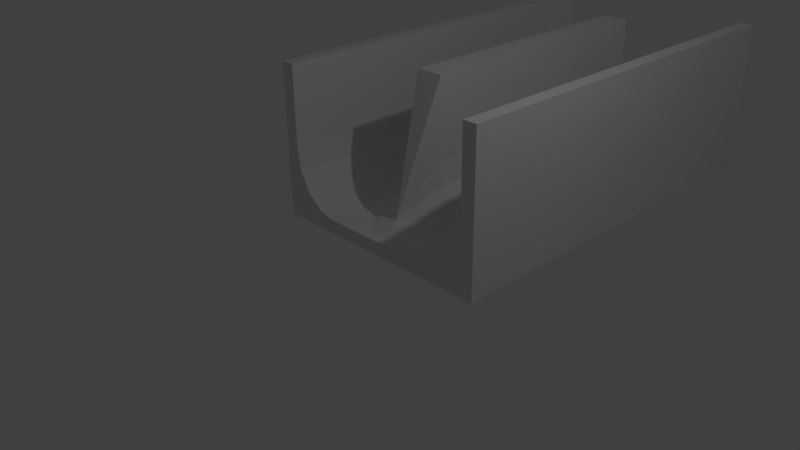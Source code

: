# Source: GlijParcoursRecht_SplitsingSmall.blend  (saved by Blender 2.73.0; exported with 4.5.12 LTS)
import bpy
from mathutils import Matrix  # noqa: F401  (used for matrix-valued properties, if any)

bpy.ops.wm.read_factory_settings(use_empty=True)
scene = bpy.context.scene
scene.name = 'Scene'

# ---- collections
col_collection_1 = bpy.data.collections.new('Collection 1'); scene.collection.children.link(col_collection_1)

# ---- materials (node trees are filled in below, after node groups)
mat_material = bpy.data.materials.new('Material')
mat_material.alpha_threshold = 0.0
mat_material.use_transparent_shadow = False
mat_material.roughness = 0.5
mat_material.line_color = (0.0, 0.0, 0.0, 1.0)

# ---- material node trees

# ---- world
world_world = bpy.data.worlds.new('World'); scene.world = world_world
world_world.color = (0.05088, 0.05088, 0.05088)
world_world.use_sun_shadow = False
world_world.sun_shadow_jitter_overblur = 0.0
world_world.cycles.sampling_method = 'MANUAL'
world_world.cycles.sample_map_resolution = 256

# ---- cameras
cam_camera = bpy.data.cameras.new('Camera')
cam_camera.clip_end = 100.0
cam_camera.lens = 35.0
cam_camera.sensor_width = 32.0
cam_camera.sensor_height = 18.0
cam_camera.ortho_scale = 7.314
cam_camera.dof.focus_distance = 0.0
cam_camera.dof.aperture_fstop = 128.0

# ---- lights
light_lamp = bpy.data.lights.new('Lamp', 'POINT')
light_lamp.transmission_factor = 0.0
light_lamp.cutoff_distance = 30.0
light_lamp.energy = 100.0
light_lamp.shadow_buffer_clip_start = 1.001
light_lamp.shadow_soft_size = 0.1
light_lamp.shadow_maximum_resolution = 0.006
light_lamp.use_absolute_resolution = True
light_lamp.cycles.use_multiple_importance_sampling = False

# ---- meshes
me_cube_002 = bpy.data.meshes.new('Cube.002')
me_cube_002.from_pydata([(-0.2, 3.0, 2.2), (-0.2, 5.0, 2.2), (-0.2, 5.0, 0.2), (-0.2, 3.0, 0.2), (2.146e-07, 3.0, 2.2), (3.972e-08, 5.0, 2.2), (3.972e-08, 5.0, -1.937e-07), (2.146e-07, 3.0, 1.937e-07), (-0.2, 3.0, 0.2), (-0.2, 5.0, 0.2), (-0.2, 5.0, 1.039), (-0.2, 3.0, 1.039), (-0.2528, 3.0, 0.7177), (-0.4033, 3.0, 0.4456), (-0.6285, 3.0, 0.2638), (-0.85, 3.0, 0.2), (-0.85, 5.0, 0.2), (-0.6285, 5.0, 0.2638), (-0.4033, 5.0, 0.4456), (-0.2528, 5.0, 0.7177), (-0.2, 3.0, 5.96e-08), (-0.2, 5.0, -5.96e-08), (0.2003, 5.0, 2.2), (0.2003, 3.0, 2.2), (0.2003, 5.0, 0.2), (0.0003068, 5.0, 2.2), (0.0003074, 3.0, 2.2), (0.0003074, 3.0, -1.937e-07), (0.0003068, 5.0, 1.937e-07), (0.2003, 5.0, 0.2), (0.2003, 3.0, 0.2), (0.2003, 3.0, 1.039), (0.2003, 5.0, 1.039), (0.2531, 5.0, 0.7177), (0.4035, 5.0, 0.4456), (0.6287, 5.0, 0.2638), (0.8501, 5.0, 0.2), (0.8502, 3.0, 0.2), (0.6287, 3.0, 0.2638), (0.4035, 3.0, 0.4456), (0.2531, 3.0, 0.7177), (0.2003, 5.0, 5.96e-08), (0.2003, 3.0, -5.96e-08), (-0.6287, 5.4, 0.2), (0.6287, 5.4, 0.2), (-3.459e-08, 5.85, 0.2), (0.4035, 5.675, 0.2), (-0.4033, 5.675, 0.2), (0.2531, 5.8, 0.2), (-0.2528, 5.8, 0.2), (-0.2, 5.0, 0.3488), (0.2003, 5.0, 0.3488), (0.2531, 5.4, 0.3488), (-0.2528, 5.4, 0.3488), (-1.273e-08, 5.6, 0.3488), (0.2, 3.0, 2.2), (0.2, 1.0, 2.2), (0.2, 1.0, 0.2), (0.2, 3.0, 0.2), (9.536e-08, 3.0, 2.2), (1.51e-07, 1.0, 2.2), (1.51e-07, 1.0, -1.937e-07), (9.536e-08, 3.0, 1.937e-07), (0.2, 3.0, 0.2), (0.2, 1.0, 0.2), (0.2, 1.0, 1.039), (0.2, 3.0, 1.039), (0.2528, 3.0, 0.7177), (0.4033, 3.0, 0.4456), (0.6285, 3.0, 0.2638), (0.85, 3.0, 0.2), (0.85, 1.0, 0.2), (0.6285, 1.0, 0.2638), (0.4033, 1.0, 0.4456), (0.2528, 1.0, 0.7177), (0.2, 3.0, 5.96e-08), (0.2, 1.0, -5.96e-08), (-0.2003, 1.0, 2.2), (-0.2003, 3.0, 2.2), (-0.2003, 1.0, 0.2), (-0.0003066, 1.0, 2.2), (-0.0003071, 3.0, 2.2), (-0.0003071, 3.0, -1.937e-07), (-0.0003066, 1.0, 1.937e-07), (-0.2003, 1.0, 0.2), (-0.2003, 3.0, 0.2), (-0.2003, 3.0, 1.039), (-0.2003, 1.0, 1.039), (-0.2531, 1.0, 0.7177), (-0.4035, 1.0, 0.4456), (-0.6287, 1.0, 0.2638), (-0.8501, 1.0, 0.2), (-0.8501, 3.0, 0.2), (-0.6287, 3.0, 0.2638), (-0.4035, 3.0, 0.4456), (-0.2531, 3.0, 0.7177), (-0.2003, 1.0, 5.96e-08), (-0.2003, 3.0, -5.96e-08), (0.6287, 0.6, 0.2), (-0.6287, 0.6, 0.2), (1.061e-07, 0.15, 0.2), (-0.4035, 0.325, 0.2), (0.4033, 0.325, 0.2), (-0.2531, 0.2, 0.2), (0.2528, 0.2, 0.2), (0.2, 1.0, 0.3488), (-0.2003, 1.0, 0.3488), (-0.2531, 0.6, 0.3488), (0.2528, 0.6, 0.3488), (2.034e-07, 0.4, 0.3488)], [(43, 16), (43, 47), (10, 32), (98, 71), (98, 102), (65, 87)], [(0, 1, 2, 3), (4, 7, 6, 5), (0, 4, 5, 1), (4, 0, 3, 11, 8, 20, 7), (10, 11, 8, 9), (12, 11, 10, 19), (13, 12, 19, 18), (14, 13, 18, 17), (15, 14, 17, 16), (9, 8, 15, 16), (8, 11, 12, 13, 14, 15), (10, 9, 16, 17, 18, 19), (8, 9, 21, 20), (7, 6, 21, 20), (1, 5, 6, 21), (32, 22, 23, 31), (25, 28, 27, 26), (22, 25, 26, 23), (25, 22, 24, 32, 29, 41, 28), (31, 32, 29, 30), (33, 32, 31, 40), (34, 33, 40, 39), (35, 34, 39, 38), (36, 35, 38, 37), (30, 29, 36, 37), (29, 32, 33, 34, 35, 36), (31, 30, 37, 38, 39, 40), (29, 30, 42, 41), (28, 27, 42, 41), (23, 26, 27, 42), (9, 29, 51, 50), (16, 17, 47), (46, 48, 54, 52), (33, 34, 52, 54), (45, 49, 54, 48), (47, 17, 18, 53), (35, 46, 44, 36), (52, 34, 35, 46), (49, 47, 53, 54), (19, 10, 54), (19, 54, 53, 18), (32, 33, 54), (22, 32, 54), (10, 1, 54), (54, 1, 22), (55, 56, 57, 58), (59, 62, 61, 60), (55, 59, 60, 56), (59, 55, 58, 66, 63, 75, 62), (65, 66, 63, 64), (67, 66, 65, 74), (68, 67, 74, 73), (69, 68, 73, 72), (70, 69, 72, 71), (64, 63, 70, 71), (63, 66, 67, 68, 69, 70), (65, 64, 71, 72, 73, 74), (63, 64, 76, 75), (62, 61, 76, 75), (56, 60, 61, 76), (87, 77, 78, 86), (80, 83, 82, 81), (77, 80, 81, 78), (80, 77, 79, 87, 84, 96, 83), (86, 87, 84, 85), (88, 87, 86, 95), (89, 88, 95, 94), (90, 89, 94, 93), (91, 90, 93, 92), (85, 84, 91, 92), (84, 87, 88, 89, 90, 91), (86, 85, 92, 93, 94, 95), (84, 85, 97, 96), (83, 82, 97, 96), (78, 81, 82, 97), (64, 84, 106, 105), (71, 72, 102), (101, 103, 109, 107), (88, 89, 107, 109), (100, 104, 109, 103), (102, 72, 73, 108), (90, 101, 99, 91), (107, 89, 90, 101), (104, 102, 108, 109), (74, 65, 109), (74, 109, 108, 73), (87, 88, 109), (77, 87, 109), (65, 56, 109), (109, 56, 77)])
_uv = me_cube_002.uv_layers.new(name='UVMap')
_uv.uv.foreach_set('vector', [0.7229, 0.2128, 0.7229, 0.0, 0.9236, 9.132e-07, 0.9236, 0.2128, 0.5294, 0.7266, 0.5294, 0.4937, 0.7312, 0.4937, 0.7312, 0.7266, 0.9213, 0.4737, 0.9415, 0.4737, 0.9415, 0.6865, 0.9213, 0.6865, 0.3276, 0.7872, 0.3074, 0.7872, 0.3074, 0.5745, 0.3074, 0.6637, 0.3074, 0.5745, 0.3074, 0.5533, 0.3276, 0.5533, 0.8154, 0.9416, 0.8154, 0.7288, 0.8995, 0.7288, 0.8995, 0.9416, 0.1148, 0.3127, 0.1459, 0.3236, 0.08274, 0.5257, 0.05163, 0.5148, 0.08736, 0.3032, 0.1148, 0.3127, 0.05163, 0.5148, 0.02422, 0.5053, 0.3207, 0.3032, 0.298, 0.3032, 0.298, 0.09044, 0.3207, 0.09044, 0.3431, 0.3032, 0.3207, 0.3032, 0.3207, 0.09044, 0.3431, 0.09044, 0.3276, 0.9989, 0.3276, 0.7861, 0.3932, 0.7861, 0.3932, 0.9989, 0.3074, 0.5745, 0.3074, 0.6637, 0.3021, 0.6296, 0.2869, 0.6006, 0.2642, 0.5813, 0.2419, 0.5745, 0.06558, 0.797, 0.06558, 0.8861, 0.0, 0.8861, 0.02235, 0.8794, 0.04507, 0.86, 0.06025, 0.8311, 0.9599, 0.9416, 0.9599, 0.7288, 0.9799, 0.7288, 0.9799, 0.9416, 0.3074, 1.0, 0.3074, 0.7872, 0.3276, 0.7872, 0.3276, 1.0, 0.3229, 0.3032, 0.3431, 0.3032, 0.3431, 0.5372, 0.3229, 0.5372, 0.4128, 0.3405, 0.5294, 0.3405, 0.5294, 0.5533, 0.4128, 0.5533, 0.0, 0.797, 0.0, 0.5641, 0.2018, 0.5641, 0.2018, 0.797, 0.9438, 0.0, 0.9639, 1.015e-07, 0.9639, 0.2128, 0.9438, 0.2128, 0.8169, 0.4949, 0.7968, 0.4949, 0.7968, 0.2822, 0.7968, 0.3713, 0.7968, 0.2822, 0.7968, 0.2609, 0.8169, 0.2609, 0.8169, 0.4737, 0.8169, 0.2609, 0.9011, 0.2609, 0.9011, 0.4737, 0.3801, 0.3405, 0.4128, 0.3405, 0.4128, 0.5533, 0.3801, 0.5533, 0.3512, 0.3405, 0.3801, 0.3405, 0.3801, 0.5533, 0.3512, 0.5533, 0.1939, 0.09044, 0.2166, 0.09044, 0.2166, 0.3032, 0.1939, 0.3032, 0.1715, 0.09044, 0.1939, 0.09044, 0.1939, 0.3032, 0.1715, 0.3032, 0.5244, 0.7861, 0.5244, 0.9989, 0.4588, 0.9989, 0.4588, 0.7861, 0.7968, 0.2822, 0.7968, 0.3713, 0.7914, 0.3372, 0.7763, 0.3083, 0.7535, 0.289, 0.7312, 0.2822, 0.183, 0.797, 0.183, 0.8861, 0.1174, 0.8861, 0.1397, 0.8794, 0.1625, 0.86, 0.1776, 0.8311, 1.0, 0.7288, 1.0, 0.9416, 0.9799, 0.9416, 0.9799, 0.7288, 0.9415, 0.4737, 0.9415, 0.2609, 0.9616, 0.2609, 0.9616, 0.4737, 0.9011, 0.4949, 0.9213, 0.4949, 0.9213, 0.7288, 0.9011, 0.7288, 0.2942, 0.5458, 0.2942, 0.5032, 0.3092, 0.5032, 0.3092, 0.5458, 0.3431, 0.09044, 0.3207, 0.09044, 0.298, 0.01862, 0.2166, 0.01862, 0.2318, 0.00532, 0.2573, 0.0266, 0.2318, 0.04788, 0.3801, 0.3405, 0.3512, 0.3405, 0.3431, 0.2979, 0.3457, 0.2766, 0.2573, 0.0, 0.2828, 0.00532, 0.2573, 0.0266, 0.2318, 0.00532, 0.298, 0.01862, 0.3207, 0.09044, 0.298, 0.09044, 0.2828, 0.04788, 0.2021, 0.7135, 0.2152, 0.6391, 0.2217, 0.6763, 0.2217, 0.7249, 0.2318, 0.04788, 0.2166, 0.09044, 0.1939, 0.09044, 0.2166, 0.01862, 0.2828, 0.00532, 0.298, 0.01862, 0.2828, 0.04788, 0.2573, 0.0266, 0.05163, 0.5148, 0.08274, 0.5257, 0.0, 0.5641, 0.05163, 0.5148, 0.0, 0.5641, 0.003835, 0.5431, 0.02422, 0.5053, 0.4128, 0.3405, 0.3801, 0.3405, 0.3457, 0.2766, 0.5294, 0.3405, 0.4128, 0.3405, 0.3457, 0.2766, 0.08274, 0.5257, 0.1934, 0.5641, 0.0, 0.5641, 0.3194, 0.5032, 0.2792, 0.3078, 0.3194, 0.3032, 0.7301, 0.7266, 0.7301, 0.9394, 0.5294, 0.9394, 0.5294, 0.7266, 0.5294, 0.4937, 0.5294, 0.2609, 0.7312, 0.2609, 0.7312, 0.4937, 0.9438, 0.2128, 0.9236, 0.2128, 0.9236, 0.0, 0.9438, 1.332e-07, 0.2792, 0.5372, 0.259, 0.5372, 0.259, 0.3245, 0.259, 0.4137, 0.259, 0.3245, 0.259, 0.3032, 0.2792, 0.3032, 0.7312, 0.9416, 0.7312, 0.7288, 0.8154, 0.7288, 0.8154, 0.9416, 0.6442, 0.009522, 0.6753, 0.02033, 0.6121, 0.2224, 0.581, 0.2116, 0.6168, 0.0, 0.6442, 0.009522, 0.581, 0.2116, 0.5536, 0.2021, 0.1492, 0.3032, 0.1265, 0.3032, 0.1265, 0.09044, 0.1492, 0.09044, 0.1715, 0.3032, 0.1492, 0.3032, 0.1492, 0.09044, 0.1715, 0.09044, 0.3932, 0.9989, 0.3932, 0.7861, 0.4588, 0.7861, 0.4588, 0.9989, 0.259, 0.3245, 0.259, 0.4137, 0.2537, 0.3795, 0.2385, 0.3506, 0.2158, 0.3313, 0.1934, 0.3245, 0.1174, 0.9098, 0.06558, 0.8393, 0.1174, 0.797, 0.1037, 0.8168, 0.09697, 0.8467, 0.1018, 0.8794, 0.9616, 0.4737, 0.9616, 0.2609, 0.9817, 0.2609, 0.9817, 0.4737, 0.9213, 0.4737, 0.9213, 0.2609, 0.9415, 0.2609, 0.9415, 0.4737, 0.2217, 0.5533, 0.2419, 0.5533, 0.2419, 0.7872, 0.2217, 0.7872, 0.4128, 0.06384, 0.5294, 0.06384, 0.5294, 0.2766, 0.4128, 0.2766, 0.3276, 0.7861, 0.3276, 0.5533, 0.5294, 0.5533, 0.5294, 0.7861, 0.9397, 0.7288, 0.9599, 0.7288, 0.9599, 0.9416, 0.9397, 0.9416, 0.8169, 0.7288, 0.7968, 0.7288, 0.7968, 0.5161, 0.7968, 0.6053, 0.7968, 0.5161, 0.7968, 0.4949, 0.8169, 0.4949, 0.9011, 0.4737, 0.9011, 0.6865, 0.8169, 0.6865, 0.8169, 0.4737, 0.3801, 0.06384, 0.4128, 0.06384, 0.4128, 0.2766, 0.3801, 0.2766, 0.3512, 0.06384, 0.3801, 0.06384, 0.3801, 0.2766, 0.3512, 0.2766, 0.02234, 0.09044, 0.04506, 0.09044, 0.04506, 0.3032, 0.02234, 0.3032, 6.014e-08, 0.09044, 0.02234, 0.09044, 0.02234, 0.3032, 0.0, 0.3032, 0.3074, 0.7872, 0.3074, 1.0, 0.2419, 1.0, 0.2419, 0.7872, 0.7968, 0.5161, 0.7968, 0.6053, 0.7914, 0.5712, 0.7763, 0.5422, 0.7535, 0.5229, 0.7312, 0.5161, 0.2348, 0.9098, 0.183, 0.8393, 0.2348, 0.797, 0.2211, 0.8168, 0.2144, 0.8467, 0.2192, 0.8794, 0.9639, 0.2128, 0.9639, 0.0, 0.984, 7.61e-08, 0.984, 0.2128, 0.9415, 0.6865, 0.9415, 0.4737, 0.9616, 0.4737, 0.9616, 0.6865, 0.9213, 0.4949, 0.9011, 0.4949, 0.9011, 0.2609, 0.9213, 0.2609, 0.2792, 0.5458, 0.2792, 0.5032, 0.2942, 0.5032, 0.2942, 0.5458, 0.1715, 0.09044, 0.1492, 0.09044, 0.1265, 0.01862, 0.04506, 0.01862, 0.06024, 0.00532, 0.08577, 0.0266, 0.06024, 0.04788, 0.3801, 0.06384, 0.3512, 0.06384, 0.3431, 0.02128, 0.3457, 0.0, 0.08577, 0.0, 0.1113, 0.00532, 0.08577, 0.0266, 0.06024, 0.00532, 0.1265, 0.01862, 0.1492, 0.09044, 0.1265, 0.09044, 0.1113, 0.04788, 0.2021, 0.6277, 0.2152, 0.5533, 0.2217, 0.5905, 0.2217, 0.6391, 0.06024, 0.04788, 0.04506, 0.09044, 0.02234, 0.09044, 0.04506, 0.01862, 0.1113, 0.00532, 0.1265, 0.01862, 0.1113, 0.04788, 0.08577, 0.0266, 0.581, 0.2116, 0.6121, 0.2224, 0.5294, 0.2609, 0.581, 0.2116, 0.5294, 0.2609, 0.5332, 0.2398, 0.5536, 0.2021, 0.4128, 0.06384, 0.3801, 0.06384, 0.3457, 0.0, 0.5294, 0.06384, 0.4128, 0.06384, 0.3457, 0.0, 0.6121, 0.2224, 0.7229, 0.2609, 0.5294, 0.2609, 0.9397, 0.9288, 0.8995, 0.7333, 0.9397, 0.7288])
me_cube_002.materials.append(mat_material)
me_cube_002.use_remesh_preserve_volume = False
me_cube_002.use_remesh_preserve_attributes = False
me_cube_002.use_mirror_vertex_groups = False
me_cube_002.update()
me_cube_000 = bpy.data.meshes.new('Cube.000')
me_cube_000.from_pydata([(1.5, 1.216e-06, 2.2), (1.5, 6.0, 2.2), (1.5, 6.0, 0.2), (1.5, -2.146e-07, 0.2), (1.7, 2.664e-06, 2.2), (1.7, 6.0, 2.2), (1.7, 6.0, -1.937e-07), (1.7, 7.566e-07, 1.937e-07), (1.5, -2.146e-07, 0.2), (1.5, 6.0, 0.2), (1.5, 6.0, 1.039), (1.5, -2.146e-07, 1.039), (1.447, -2.192e-07, 0.7177), (1.297, -2.323e-07, 0.4456), (1.071, -2.52e-07, 0.2638), (0.85, -2.753e-07, 0.2), (0.85, 6.0, 0.2), (1.071, 6.0, 0.2638), (1.297, 6.0, 0.4456), (1.447, 6.0, 0.7177), (1.5, -2.146e-07, 5.96e-08), (1.5, 6.0, -5.96e-08)], [], [(0, 1, 2, 3), (4, 7, 6, 5), (0, 4, 5, 1), (4, 0, 3, 11, 8, 20, 7), (10, 11, 8, 9), (12, 11, 10, 19), (13, 12, 19, 18), (14, 13, 18, 17), (15, 14, 17, 16), (9, 8, 15, 16), (8, 11, 12, 13, 14, 15), (10, 9, 16, 17, 18, 19), (8, 9, 21, 20), (7, 6, 21, 20), (1, 5, 6, 21)])
_uv = me_cube_000.uv_layers.new(name='UVMap')
_uv.uv.foreach_set('vector', [0.2685, 0.8774, 0.2685, 0.0, 0.5093, 0.0, 0.5093, 0.8774, 0.2685, 0.8774, 0.0, 0.8774, 2.124e-07, 2.092e-07, 0.2685, 0.0, 0.9759, 0.8774, 0.9516, 0.8774, 0.9516, 0.0, 0.9759, 2.789e-07, 0.9273, 0.3217, 0.9029, 0.3217, 0.9029, 0.02925, 0.9029, 0.1519, 0.9029, 0.02925, 0.9029, 0.0, 0.9273, 1.961e-08, 0.5093, 0.8774, 0.5093, 3.46e-08, 0.6117, 0.0, 0.6117, 0.8774, 0.7268, 9.812e-10, 0.7665, 0.0, 0.7665, 0.8774, 0.7268, 0.8774, 0.691, 3.775e-09, 0.7268, 9.812e-10, 0.7268, 0.8774, 0.691, 0.8774, 0.7941, 3.423e-09, 0.8236, 7.006e-09, 0.8236, 0.8774, 0.7941, 0.8774, 0.7665, 0.0, 0.7941, 3.423e-09, 0.7941, 0.8774, 0.7665, 0.8774, 0.691, 0.0, 0.691, 0.8774, 0.6117, 0.8774, 0.6117, 0.0, 0.9029, 0.02925, 0.9029, 0.1519, 0.8964, 0.1049, 0.8781, 0.06516, 0.8506, 0.03858, 0.8236, 0.02925, 0.07934, 0.8774, 0.07934, 1.0, 0.0, 1.0, 0.02703, 0.9907, 0.05452, 0.9641, 0.07289, 0.9243, 0.9759, 0.8774, 0.9759, 0.0, 1.0, 0.0, 1.0, 0.8774, 0.9273, 0.8774, 0.9273, 2.789e-07, 0.9516, 0.0, 0.9516, 0.8774, 0.8236, 0.3217, 0.848, 0.3217, 0.848, 0.6434, 0.8236, 0.6434])
me_cube_000.materials.append(mat_material)
me_cube_000.use_remesh_preserve_volume = False
me_cube_000.use_remesh_preserve_attributes = False
me_cube_000.use_mirror_vertex_groups = False
me_cube_000.update()
me_cube_018 = bpy.data.meshes.new('Cube.018')
me_cube_018.from_pydata([(1.5, 6.0, 0.0), (1.5, 5.0, 0.0), (-1.5, 5.0, 0.0), (-1.5, 6.0, 0.0), (1.5, 6.0, 0.2), (1.5, 5.0, 0.2), (-1.5, 5.0, 0.2), (-1.5, 6.0, 0.2), (1.5, 1.0, 0.0), (1.5, 2.782e-07, 0.0), (-1.5, 3.576e-07, 0.0), (-1.5, 1.0, 0.0), (1.5, 1.0, 0.2), (1.5, -3.974e-08, 0.2), (-1.5, 4.371e-07, 0.2), (-1.5, 1.0, 0.2)], [], [(0, 1, 2, 3), (4, 7, 6, 5), (0, 4, 5, 1), (1, 5, 6, 2), (2, 6, 7, 3), (4, 0, 3, 7), (8, 9, 10, 11), (12, 15, 14, 13), (8, 12, 13, 9), (9, 13, 14, 10), (10, 14, 15, 11), (12, 8, 11, 15)])
_uv = me_cube_018.uv_layers.new(name='UVMap')
_uv.uv.foreach_set('vector', [0.8333, 0.75, 0.625, 0.75, 0.625, 0.0, 0.8333, 1.49e-07, 0.4167, 0.0, 0.4167, 0.75, 0.2083, 0.75, 0.2083, 5.066e-07, 0.125, 1.0, 0.08333, 1.0, 0.08333, 0.75, 0.125, 0.75, 1.0, 0.75, 0.9583, 0.75, 0.9583, 0.0, 1.0, 5.96e-08, 0.08333, 1.0, 0.04167, 1.0, 0.04167, 0.75, 0.08333, 0.75, 0.8333, 0.0, 0.875, 2.682e-07, 0.875, 0.75, 0.8333, 0.75, 0.4167, 2.98e-08, 0.625, 0.0, 0.625, 0.75, 0.4167, 0.75, 0.2083, 0.0, 0.2083, 0.75, 2.012e-07, 0.75, 0.0, 5.066e-07, 0.1667, 1.0, 0.125, 1.0, 0.125, 0.75, 0.1667, 0.75, 0.9167, 0.75, 0.875, 0.75, 0.875, 0.0, 0.9167, 5.96e-08, 0.04167, 1.0, 1.18e-07, 1.0, 0.0, 0.75, 0.04167, 0.75, 0.9167, 0.0, 0.9583, 2.682e-07, 0.9583, 0.75, 0.9167, 0.75])
me_cube_018.materials.append(mat_material)
me_cube_018.use_remesh_preserve_volume = False
me_cube_018.use_remesh_preserve_attributes = False
me_cube_018.use_mirror_vertex_groups = False
me_cube_018.update()
me_cube_016 = bpy.data.meshes.new('Cube.016')
me_cube_016.from_pydata([(-1.5, 6.0, 2.2), (-1.5, 1.669e-06, 2.2), (-1.5, 2.146e-06, 0.2), (-1.5, 6.0, 0.2), (-1.7, 6.0, 2.2), (-1.7, -2.384e-07, 2.2), (-1.7, 2.623e-06, -1.937e-07), (-1.7, 6.0, 1.937e-07), (-1.5, 6.0, 0.2), (-1.5, 0.0, 0.2), (-1.5, 0.0, 1.039), (-1.5, 6.0, 1.039), (-1.447, 6.0, 0.7177), (-1.297, 6.0, 0.4456), (-1.071, 6.0, 0.2638), (-0.85, 6.0, 0.2), (-0.85, 0.0, 0.2), (-1.071, 0.0, 0.2638), (-1.297, 0.0, 0.4456), (-1.447, 0.0, 0.7177), (-1.5, 6.0, 5.96e-08), (-1.5, 0.0, -5.96e-08)], [], [(0, 1, 2, 3), (4, 7, 6, 5), (0, 4, 5, 1), (4, 0, 3, 11, 8, 20, 7), (10, 11, 8, 9), (12, 11, 10, 19), (13, 12, 19, 18), (14, 13, 18, 17), (15, 14, 17, 16), (9, 8, 15, 16), (8, 11, 12, 13, 14, 15), (10, 9, 16, 17, 18, 19), (8, 9, 21, 20), (7, 6, 21, 20), (1, 5, 6, 21)])
_uv = me_cube_016.uv_layers.new(name='UVMap')
_uv.uv.foreach_set('vector', [0.2685, 0.8497, 0.2685, 4.568e-08, 0.5093, 0.0, 0.5093, 0.8497, 0.2685, 0.8497, 0.0, 0.8497, 1.382e-07, 3.309e-07, 0.2685, 0.0, 0.9759, 0.8497, 0.9516, 0.8497, 0.9516, 0.0, 0.9759, 2.632e-07, 0.9273, 0.3116, 0.9029, 0.3116, 0.9029, 0.02832, 0.9029, 0.1471, 0.9029, 0.02832, 0.9029, 3.377e-08, 0.9273, 0.0, 0.5093, 0.8497, 0.5093, 0.0, 0.6117, 0.0, 0.6117, 0.8497, 0.7307, 0.8497, 0.691, 0.8497, 0.691, 1.294e-08, 0.7307, 7.168e-09, 0.7665, 0.8497, 0.7307, 0.8497, 0.7307, 7.168e-09, 0.7665, 0.0, 0.7959, 0.8497, 0.7665, 0.8497, 0.7665, 3.483e-09, 0.7959, 7.565e-09, 0.8236, 0.8497, 0.7959, 0.8497, 0.7959, 7.565e-09, 0.8236, 0.0, 0.6117, 0.8497, 0.6117, 0.0, 0.691, 0.0, 0.691, 0.8497, 0.9029, 0.02832, 0.9029, 0.1471, 0.8964, 0.1016, 0.8781, 0.06311, 0.8506, 0.03736, 0.8236, 0.02832, 0.06271, 1.0, 0.0, 0.9061, 0.06271, 0.8497, 0.04611, 0.8761, 0.03798, 0.916, 0.04381, 0.9595, 0.9759, 0.8497, 0.9759, 1.132e-08, 1.0, 0.0, 1.0, 0.8497, 0.9273, 0.8497, 0.9273, 3.988e-07, 0.9516, 0.0, 0.9516, 0.8497, 0.848, 0.6231, 0.8236, 0.6231, 0.8236, 0.3116, 0.848, 0.3116])
me_cube_016.materials.append(mat_material)
me_cube_016.use_remesh_preserve_volume = False
me_cube_016.use_remesh_preserve_attributes = False
me_cube_016.use_mirror_vertex_groups = False
me_cube_016.update()

# ---- objects
ob_wallmiddle = bpy.data.objects.new('WallMiddle', me_cube_002)
ob_wallright = bpy.data.objects.new('WallRight', me_cube_000)
ob_ground = bpy.data.objects.new('Ground', me_cube_018)
ob_wallleft = bpy.data.objects.new('WallLeft', me_cube_016)
ob_lamp = bpy.data.objects.new('Lamp', light_lamp)
ob_camera = bpy.data.objects.new('Camera', cam_camera)

# ---- transforms, parenting, visibility, modifiers, constraints
ob_wallmiddle.location = (0.0, 0.0, 0.0)
ob_wallmiddle.lock_rotations_4d = False
ob_wallmiddle.empty_display_type = 'ARROWS'
ob_wallmiddle.lineart.crease_threshold = 0.0
ob_wallright.location = (0.0, 0.0, 0.0)
ob_wallright.lock_rotations_4d = False
ob_wallright.empty_display_type = 'ARROWS'
ob_wallright.lineart.crease_threshold = 0.0
ob_ground.location = (0.0, 0.0, 0.0)
ob_ground.lock_rotations_4d = False
ob_ground.empty_display_type = 'ARROWS'
ob_ground.lineart.crease_threshold = 0.0
ob_wallleft.location = (0.0, 0.0, 0.0)
ob_wallleft.lock_rotations_4d = False
ob_wallleft.empty_display_type = 'ARROWS'
ob_wallleft.lineart.crease_threshold = 0.0
ob_lamp.location = (4.076, 1.005, 5.904)
ob_lamp.rotation_euler = (0.6503, 0.05522, 1.866)
ob_lamp.lock_rotations_4d = False
ob_lamp.empty_display_type = 'ARROWS'
ob_lamp.color = (0.0, 0.0, 0.0, 0.0)
ob_lamp.lineart.crease_threshold = 0.0
ob_camera.location = (7.481, -6.508, 5.344)
ob_camera.rotation_euler = (1.109, 0.01082, 0.8149)
ob_camera.lock_rotations_4d = False
ob_camera.empty_display_type = 'ARROWS'
ob_camera.color = (0.0, 0.0, 0.0, 0.0)
ob_camera.display_type = 'WIRE'
ob_camera.lineart.crease_threshold = 0.0

# ---- collection membership
col_collection_1.objects.link(ob_wallmiddle)
col_collection_1.objects.link(ob_wallright)
col_collection_1.objects.link(ob_ground)
col_collection_1.objects.link(ob_wallleft)
col_collection_1.objects.link(ob_lamp)
col_collection_1.objects.link(ob_camera)

# ---- scene / render settings (as saved in the file)
scene.camera = ob_camera
scene.frame_start = 1; scene.frame_end = 250; scene.frame_set(171)
scene.render.engine = 'BLENDER_EEVEE_NEXT'
scene.render.resolution_percentage = 50
scene.render.dither_intensity = 0.0
scene.cycles.use_denoising = False
scene.cycles.samples = 10
scene.cycles.sampling_pattern = 'TABULATED_SOBOL'
scene.cycles.light_sampling_threshold = 0.0
scene.cycles.use_adaptive_sampling = False
scene.cycles.use_light_tree = False
scene.cycles.blur_glossy = 0.0
scene.cycles.pixel_filter_type = 'GAUSSIAN'
scene.cycles.sample_clamp_indirect = 0.0
scene.view_settings.view_transform = 'Standard'
bpy.context.view_layer.update()
